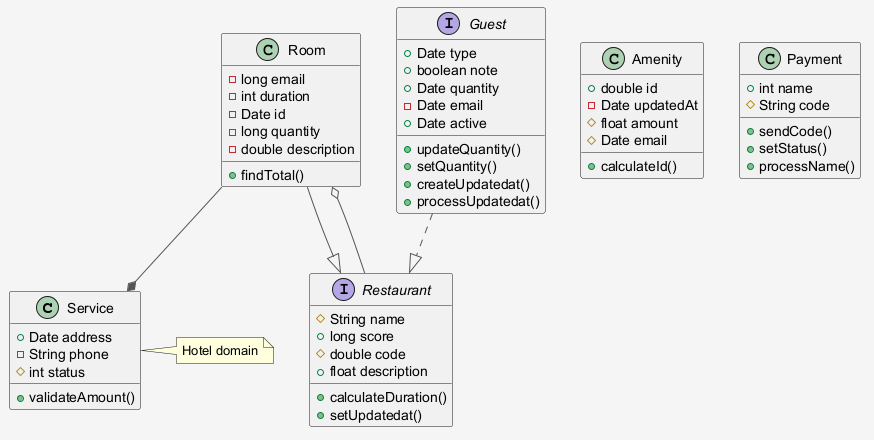

The diagram above was rendered by PlantUML. Its source (embedded in the PNG):
@startuml
skinparam shadowing false
skinparam backgroundColor #F5F5F5
skinparam ArrowColor #555555
class Service {
  +Date address
  -String phone
  #int status
  +validateAmount()
}
class Amenity {
  +double id
  -Date updatedAt
  #float amount
  #Date email
  +calculateId()
}
class Room {
  -long email
  -int duration
  -Date id
  -long quantity
  -double description
  +findTotal()
}
interface Restaurant {
  #String name
  +long score
  #double code
  +float description
  +calculateDuration()
  +setUpdatedat()
}
interface Guest {
  +Date type
  +boolean note
  +Date quantity
  -Date email
  +Date active
  +updateQuantity()
  +setQuantity()
  +createUpdatedat()
  +processUpdatedat()
}
class Payment {
  +int name
  #String code
  +sendCode()
  +setStatus()
  +processName()
}
Guest ..|> Restaurant
Room --* Service
Room --|> Restaurant
Restaurant --o Room
note right of Service : Hotel domain
@enduml